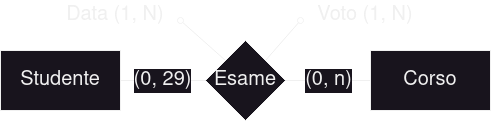

The diagram above was exported from draw.io. Its source (the exported page's mxGraphModel, read from the mxfile embedded in the PNG):
<mxGraphModel dx="1050" dy="562" grid="1" gridSize="10" guides="1" tooltips="1" connect="1" arrows="1" fold="1" page="1" pageScale="1" pageWidth="850" pageHeight="1100" math="0" shadow="0">
  <root>
    <mxCell id="0" />
    <mxCell id="1" parent="0" />
    <mxCell id="2" value="(0, 29)" style="edgeStyle=orthogonalEdgeStyle;rounded=0;orthogonalLoop=1;jettySize=auto;html=1;endArrow=none;endFill=0;fontSize=20;" edge="1" source="6" target="7" parent="1">
      <mxGeometry relative="1" as="geometry" />
    </mxCell>
    <mxCell id="3" value="(0, n)" style="edgeStyle=orthogonalEdgeStyle;rounded=0;orthogonalLoop=1;jettySize=auto;html=1;endArrow=none;endFill=0;fontSize=20;" edge="1" source="6" parent="1">
      <mxGeometry x="0.0118" relative="1" as="geometry">
        <mxPoint x="550" y="180" as="targetPoint" />
        <mxPoint as="offset" />
      </mxGeometry>
    </mxCell>
    <mxCell id="4" style="rounded=0;orthogonalLoop=1;jettySize=auto;html=1;exitX=1;exitY=0;exitDx=0;exitDy=0;endArrow=oval;endFill=0;" edge="1" source="6" parent="1">
      <mxGeometry relative="1" as="geometry">
        <mxPoint x="480" y="120" as="targetPoint" />
      </mxGeometry>
    </mxCell>
    <mxCell id="5" style="rounded=0;orthogonalLoop=1;jettySize=auto;html=1;exitX=0;exitY=0;exitDx=0;exitDy=0;endArrow=oval;endFill=0;" edge="1" source="6" parent="1">
      <mxGeometry relative="1" as="geometry">
        <mxPoint x="360" y="120" as="targetPoint" />
      </mxGeometry>
    </mxCell>
    <mxCell id="6" value="Esame" style="rhombus;whiteSpace=wrap;html=1;fontSize=20;" vertex="1" parent="1">
      <mxGeometry x="385" y="140" width="80" height="80" as="geometry" />
    </mxCell>
    <mxCell id="7" value="Studente" style="rounded=0;whiteSpace=wrap;html=1;fontSize=20;" vertex="1" parent="1">
      <mxGeometry x="180" y="150" width="120" height="60" as="geometry" />
    </mxCell>
    <mxCell id="8" value="Corso" style="rounded=0;whiteSpace=wrap;html=1;fontSize=20;" vertex="1" parent="1">
      <mxGeometry x="550" y="150" width="120" height="60" as="geometry" />
    </mxCell>
    <mxCell id="9" value="Voto (1, N)" style="text;html=1;strokeColor=none;fillColor=none;align=center;verticalAlign=middle;whiteSpace=wrap;rounded=0;fontSize=20;" vertex="1" parent="1">
      <mxGeometry x="490" y="100" width="110" height="30" as="geometry" />
    </mxCell>
    <mxCell id="10" value="Data (1, N)" style="text;html=1;strokeColor=none;fillColor=none;align=center;verticalAlign=middle;whiteSpace=wrap;rounded=0;fontSize=20;" vertex="1" parent="1">
      <mxGeometry x="230" y="100" width="130" height="30" as="geometry" />
    </mxCell>
  </root>
</mxGraphModel>